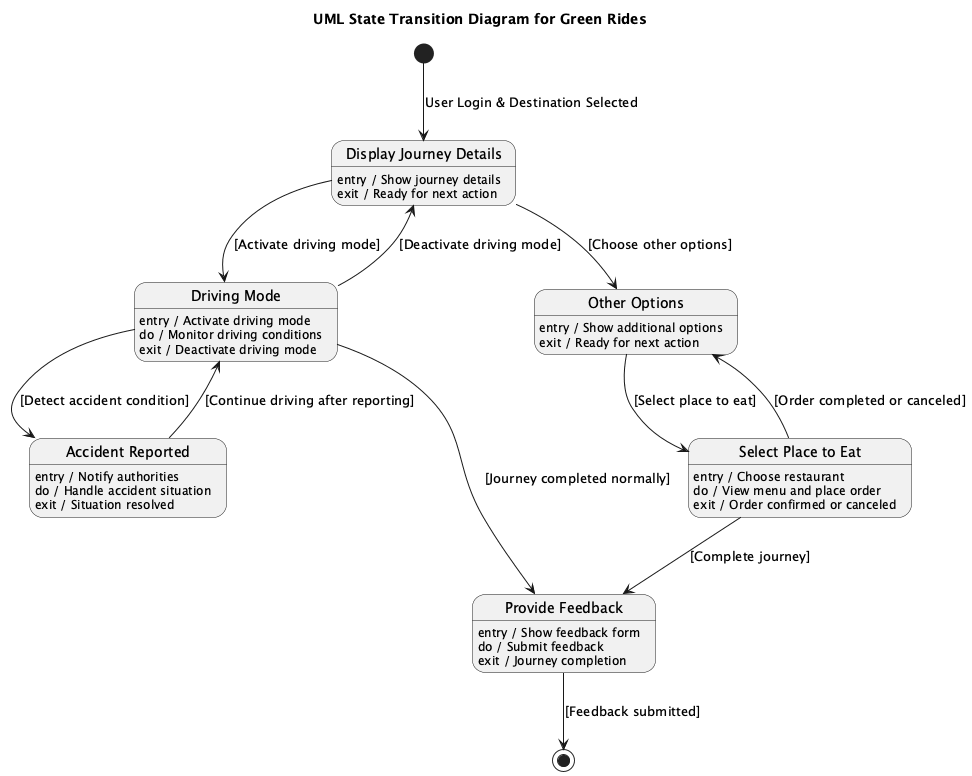

The diagram above was rendered by PlantUML. Its source (embedded in the PNG):
@startuml
title UML State Transition Diagram for Green Rides

[*] --> DisplayJourneyDetails : User Login & Destination Selected

state "Display Journey Details" as DisplayJourneyDetails
DisplayJourneyDetails : entry / Show journey details
DisplayJourneyDetails : exit / Ready for next action

state "Driving Mode" as DrivingMode
DrivingMode : entry / Activate driving mode
DrivingMode : do / Monitor driving conditions
DrivingMode : exit / Deactivate driving mode

state "Other Options" as OtherOptions
OtherOptions : entry / Show additional options
OtherOptions : exit / Ready for next action

state "Select Place to Eat" as SelectPlaceToEat
SelectPlaceToEat : entry / Choose restaurant
SelectPlaceToEat : do / View menu and place order
SelectPlaceToEat : exit / Order confirmed or canceled

state "Accident Reported" as AccidentReported
AccidentReported : entry / Notify authorities
AccidentReported : do / Handle accident situation
AccidentReported : exit / Situation resolved

DisplayJourneyDetails --> DrivingMode : [Activate driving mode]
DisplayJourneyDetails --> OtherOptions : [Choose other options]

DrivingMode --> DisplayJourneyDetails : [Deactivate driving mode]
DrivingMode --> AccidentReported : [Detect accident condition]

OtherOptions --> SelectPlaceToEat : [Select place to eat]
SelectPlaceToEat --> OtherOptions : [Order completed or canceled]

AccidentReported --> DrivingMode : [Continue driving after reporting]

state "Provide Feedback" as ProvideFeedback
ProvideFeedback : entry / Show feedback form
ProvideFeedback : do / Submit feedback
ProvideFeedback : exit / Journey completion

SelectPlaceToEat --> ProvideFeedback : [Complete journey]
DrivingMode --> ProvideFeedback : [Journey completed normally]

ProvideFeedback --> [*] : [Feedback submitted]

@enduml